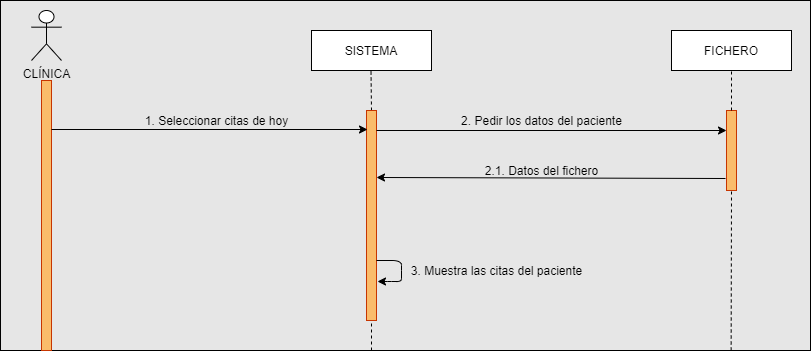

The diagram above was exported from draw.io. Its source (the exported page's mxGraphModel, read from the mxfile embedded in the PNG):
<mxGraphModel dx="868" dy="433" grid="1" gridSize="10" guides="1" tooltips="1" connect="1" arrows="1" fold="1" page="1" pageScale="1" pageWidth="827" pageHeight="1169" math="0" shadow="0">
  <root>
    <mxCell id="0" />
    <mxCell id="1" parent="0" />
    <mxCell id="sZg0wGqDbhPl8ozI98ln-48" value="" style="rounded=0;whiteSpace=wrap;html=1;fillColor=#E6E6E6;" vertex="1" parent="1">
      <mxGeometry x="9" y="10" width="810" height="350" as="geometry" />
    </mxCell>
    <mxCell id="sZg0wGqDbhPl8ozI98ln-1" value="CLÍNICA" style="shape=umlActor;verticalLabelPosition=bottom;verticalAlign=top;html=1;outlineConnect=0;" vertex="1" parent="1">
      <mxGeometry x="40" y="20" width="30" height="50" as="geometry" />
    </mxCell>
    <mxCell id="sZg0wGqDbhPl8ozI98ln-3" value="SISTEMA" style="rounded=0;whiteSpace=wrap;html=1;" vertex="1" parent="1">
      <mxGeometry x="320" y="40" width="120" height="40" as="geometry" />
    </mxCell>
    <mxCell id="sZg0wGqDbhPl8ozI98ln-4" value="FICHERO" style="rounded=0;whiteSpace=wrap;html=1;" vertex="1" parent="1">
      <mxGeometry x="680" y="40" width="120" height="40" as="geometry" />
    </mxCell>
    <mxCell id="sZg0wGqDbhPl8ozI98ln-6" value="" style="rounded=0;whiteSpace=wrap;html=1;strokeColor=#C73500;fontColor=#ffffff;fillColor=#FABC6B;" vertex="1" parent="1">
      <mxGeometry x="50" y="90" width="10" height="270" as="geometry" />
    </mxCell>
    <mxCell id="sZg0wGqDbhPl8ozI98ln-8" value="" style="endArrow=none;dashed=1;html=1;exitX=0.5;exitY=0;exitDx=0;exitDy=0;" edge="1" parent="1" source="sZg0wGqDbhPl8ozI98ln-10">
      <mxGeometry width="50" height="50" relative="1" as="geometry">
        <mxPoint x="380" y="110" as="sourcePoint" />
        <mxPoint x="379.5" y="80" as="targetPoint" />
        <Array as="points" />
      </mxGeometry>
    </mxCell>
    <mxCell id="sZg0wGqDbhPl8ozI98ln-10" value="" style="rounded=0;whiteSpace=wrap;html=1;strokeColor=#C73500;fontColor=#ffffff;fillColor=#FABC6B;" vertex="1" parent="1">
      <mxGeometry x="375" y="120" width="10" height="210" as="geometry" />
    </mxCell>
    <mxCell id="sZg0wGqDbhPl8ozI98ln-14" value="" style="rounded=0;whiteSpace=wrap;html=1;strokeColor=#C73500;fontColor=#ffffff;fillColor=#FABC6B;" vertex="1" parent="1">
      <mxGeometry x="735" y="120" width="10" height="80" as="geometry" />
    </mxCell>
    <mxCell id="sZg0wGqDbhPl8ozI98ln-20" value="" style="endArrow=none;dashed=1;html=1;entryX=0.5;entryY=1;entryDx=0;entryDy=0;" edge="1" parent="1" target="sZg0wGqDbhPl8ozI98ln-10">
      <mxGeometry width="50" height="50" relative="1" as="geometry">
        <mxPoint x="380" y="360" as="sourcePoint" />
        <mxPoint x="380" y="350" as="targetPoint" />
        <Array as="points" />
      </mxGeometry>
    </mxCell>
    <mxCell id="sZg0wGqDbhPl8ozI98ln-23" value="" style="endArrow=none;dashed=1;html=1;entryX=0.5;entryY=1;entryDx=0;entryDy=0;exitX=0.5;exitY=0;exitDx=0;exitDy=0;" edge="1" parent="1" source="sZg0wGqDbhPl8ozI98ln-14" target="sZg0wGqDbhPl8ozI98ln-4">
      <mxGeometry width="50" height="50" relative="1" as="geometry">
        <mxPoint x="740" y="120" as="sourcePoint" />
        <mxPoint x="740" y="120" as="targetPoint" />
        <Array as="points" />
      </mxGeometry>
    </mxCell>
    <mxCell id="sZg0wGqDbhPl8ozI98ln-24" value="" style="endArrow=none;dashed=1;html=1;entryX=0.5;entryY=1;entryDx=0;entryDy=0;" edge="1" parent="1" target="sZg0wGqDbhPl8ozI98ln-14">
      <mxGeometry width="50" height="50" relative="1" as="geometry">
        <mxPoint x="739.6538461538462" y="360" as="sourcePoint" />
        <mxPoint x="739.5" y="320" as="targetPoint" />
        <Array as="points" />
      </mxGeometry>
    </mxCell>
    <mxCell id="sZg0wGqDbhPl8ozI98ln-28" value="" style="endArrow=classic;html=1;" edge="1" parent="1">
      <mxGeometry width="50" height="50" relative="1" as="geometry">
        <mxPoint x="60" y="139" as="sourcePoint" />
        <mxPoint x="376" y="139" as="targetPoint" />
      </mxGeometry>
    </mxCell>
    <mxCell id="sZg0wGqDbhPl8ozI98ln-40" value="1. Seleccionar citas de hoy" style="text;html=1;align=center;verticalAlign=middle;resizable=0;points=[];autosize=1;" vertex="1" parent="1">
      <mxGeometry x="145" y="120" width="160" height="20" as="geometry" />
    </mxCell>
    <mxCell id="sZg0wGqDbhPl8ozI98ln-76" value="" style="endArrow=classic;html=1;strokeWidth=1;entryX=1.1;entryY=0.855;entryDx=0;entryDy=0;entryPerimeter=0;exitX=1;exitY=0.75;exitDx=0;exitDy=0;" edge="1" parent="1">
      <mxGeometry width="50" height="50" relative="1" as="geometry">
        <mxPoint x="385" y="270" as="sourcePoint" />
        <mxPoint x="386" y="291" as="targetPoint" />
        <Array as="points">
          <mxPoint x="410" y="270" />
          <mxPoint x="410" y="280" />
          <mxPoint x="410" y="291" />
          <mxPoint x="400" y="291" />
        </Array>
      </mxGeometry>
    </mxCell>
    <mxCell id="sZg0wGqDbhPl8ozI98ln-78" value="3. Muestra las citas del paciente" style="text;html=1;align=center;verticalAlign=middle;resizable=0;points=[];autosize=1;" vertex="1" parent="1">
      <mxGeometry x="410" y="270" width="190" height="20" as="geometry" />
    </mxCell>
    <mxCell id="sZg0wGqDbhPl8ozI98ln-85" value="" style="endArrow=classic;html=1;strokeWidth=1;entryX=0;entryY=0.75;entryDx=0;entryDy=0;" edge="1" parent="1">
      <mxGeometry width="50" height="50" relative="1" as="geometry">
        <mxPoint x="385" y="140" as="sourcePoint" />
        <mxPoint x="735" y="140" as="targetPoint" />
        <Array as="points" />
      </mxGeometry>
    </mxCell>
    <mxCell id="sZg0wGqDbhPl8ozI98ln-86" value="2. Pedir los datos del paciente" style="text;html=1;align=center;verticalAlign=middle;resizable=0;points=[];autosize=1;" vertex="1" parent="1">
      <mxGeometry x="460" y="120" width="180" height="20" as="geometry" />
    </mxCell>
    <mxCell id="sZg0wGqDbhPl8ozI98ln-87" value="" style="endArrow=classic;html=1;strokeWidth=1;entryX=1;entryY=0.319;entryDx=0;entryDy=0;exitX=-0.1;exitY=0.85;exitDx=0;exitDy=0;exitPerimeter=0;entryPerimeter=0;" edge="1" parent="1" source="sZg0wGqDbhPl8ozI98ln-14" target="sZg0wGqDbhPl8ozI98ln-10">
      <mxGeometry width="50" height="50" relative="1" as="geometry">
        <mxPoint x="710" y="180" as="sourcePoint" />
        <mxPoint x="755" y="340" as="targetPoint" />
        <Array as="points" />
      </mxGeometry>
    </mxCell>
    <mxCell id="sZg0wGqDbhPl8ozI98ln-88" value="2.1. Datos del fichero" style="text;html=1;align=center;verticalAlign=middle;resizable=0;points=[];autosize=1;" vertex="1" parent="1">
      <mxGeometry x="485" y="170" width="130" height="20" as="geometry" />
    </mxCell>
  </root>
</mxGraphModel>